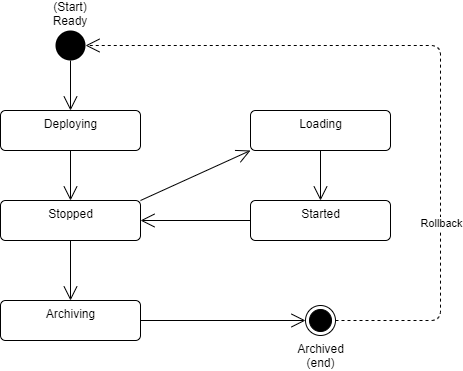

The diagram above was exported from draw.io. Its source (the exported page's mxGraphModel, read from the mxfile embedded in the PNG):
<mxGraphModel dx="907" dy="807" grid="1" gridSize="10" guides="1" tooltips="1" connect="1" arrows="1" fold="1" page="1" pageScale="1" pageWidth="827" pageHeight="1169" math="0" shadow="0">
  <root>
    <mxCell id="0" />
    <mxCell id="1" parent="0" />
    <mxCell id="hHZ3p9Y6pKK17e8_WlXJ-2" value="(Start)&#10;Ready" style="ellipse;fillColor=#000000;strokeColor=none;labelPosition=center;verticalLabelPosition=top;align=center;verticalAlign=bottom;" vertex="1" parent="1">
      <mxGeometry x="175" y="100" width="30" height="30" as="geometry" />
    </mxCell>
    <mxCell id="hHZ3p9Y6pKK17e8_WlXJ-3" value="Archived&lt;br&gt;(end)" style="ellipse;html=1;shape=endState;fillColor=#000000;strokeColor=#000000;labelPosition=center;verticalLabelPosition=bottom;align=center;verticalAlign=top;" vertex="1" parent="1">
      <mxGeometry x="425" y="375" width="30" height="30" as="geometry" />
    </mxCell>
    <mxCell id="hHZ3p9Y6pKK17e8_WlXJ-4" value="Started" style="html=1;align=center;verticalAlign=top;rounded=1;absoluteArcSize=1;arcSize=10;dashed=0;" vertex="1" parent="1">
      <mxGeometry x="370" y="270" width="140" height="40" as="geometry" />
    </mxCell>
    <mxCell id="hHZ3p9Y6pKK17e8_WlXJ-5" value="Stopped&lt;br&gt;" style="html=1;align=center;verticalAlign=top;rounded=1;absoluteArcSize=1;arcSize=10;dashed=0;" vertex="1" parent="1">
      <mxGeometry x="120" y="270" width="140" height="40" as="geometry" />
    </mxCell>
    <mxCell id="hHZ3p9Y6pKK17e8_WlXJ-6" value="Deploying" style="html=1;align=center;verticalAlign=top;rounded=1;absoluteArcSize=1;arcSize=10;dashed=0;" vertex="1" parent="1">
      <mxGeometry x="120" y="180" width="140" height="40" as="geometry" />
    </mxCell>
    <mxCell id="hHZ3p9Y6pKK17e8_WlXJ-7" value="Loading" style="html=1;align=center;verticalAlign=top;rounded=1;absoluteArcSize=1;arcSize=10;dashed=0;" vertex="1" parent="1">
      <mxGeometry x="370" y="180" width="140" height="40" as="geometry" />
    </mxCell>
    <mxCell id="hHZ3p9Y6pKK17e8_WlXJ-8" value="Archiving" style="html=1;align=center;verticalAlign=top;rounded=1;absoluteArcSize=1;arcSize=10;dashed=0;" vertex="1" parent="1">
      <mxGeometry x="120" y="370" width="140" height="40" as="geometry" />
    </mxCell>
    <mxCell id="hHZ3p9Y6pKK17e8_WlXJ-15" value="" style="endArrow=open;endFill=1;endSize=12;html=1;exitX=0.5;exitY=1;exitDx=0;exitDy=0;entryX=0.5;entryY=0;entryDx=0;entryDy=0;" edge="1" parent="1" source="hHZ3p9Y6pKK17e8_WlXJ-2" target="hHZ3p9Y6pKK17e8_WlXJ-6">
      <mxGeometry width="160" relative="1" as="geometry">
        <mxPoint x="270" y="240" as="sourcePoint" />
        <mxPoint x="430" y="240" as="targetPoint" />
        <Array as="points" />
      </mxGeometry>
    </mxCell>
    <mxCell id="hHZ3p9Y6pKK17e8_WlXJ-16" value="" style="endArrow=open;endFill=1;endSize=12;html=1;exitX=0;exitY=0.5;exitDx=0;exitDy=0;entryX=1;entryY=0.5;entryDx=0;entryDy=0;" edge="1" parent="1" source="hHZ3p9Y6pKK17e8_WlXJ-4" target="hHZ3p9Y6pKK17e8_WlXJ-5">
      <mxGeometry width="160" relative="1" as="geometry">
        <mxPoint x="414" y="490" as="sourcePoint" />
        <mxPoint x="574" y="490" as="targetPoint" />
      </mxGeometry>
    </mxCell>
    <mxCell id="hHZ3p9Y6pKK17e8_WlXJ-17" value="" style="endArrow=open;endFill=1;endSize=12;html=1;exitX=0.5;exitY=1;exitDx=0;exitDy=0;" edge="1" parent="1" source="hHZ3p9Y6pKK17e8_WlXJ-7" target="hHZ3p9Y6pKK17e8_WlXJ-4">
      <mxGeometry width="160" relative="1" as="geometry">
        <mxPoint x="414" y="490" as="sourcePoint" />
        <mxPoint x="440" y="270" as="targetPoint" />
        <Array as="points" />
      </mxGeometry>
    </mxCell>
    <mxCell id="hHZ3p9Y6pKK17e8_WlXJ-19" value="" style="endArrow=open;endFill=1;endSize=12;html=1;exitX=0.5;exitY=1;exitDx=0;exitDy=0;" edge="1" parent="1" source="hHZ3p9Y6pKK17e8_WlXJ-6" target="hHZ3p9Y6pKK17e8_WlXJ-5">
      <mxGeometry width="160" relative="1" as="geometry">
        <mxPoint x="190" y="240" as="sourcePoint" />
        <mxPoint x="350" y="240" as="targetPoint" />
      </mxGeometry>
    </mxCell>
    <mxCell id="hHZ3p9Y6pKK17e8_WlXJ-20" value="" style="endArrow=open;endFill=1;endSize=12;html=1;exitX=1;exitY=0;exitDx=0;exitDy=0;entryX=0;entryY=1;entryDx=0;entryDy=0;" edge="1" parent="1" source="hHZ3p9Y6pKK17e8_WlXJ-5" target="hHZ3p9Y6pKK17e8_WlXJ-7">
      <mxGeometry width="160" relative="1" as="geometry">
        <mxPoint x="424" y="500" as="sourcePoint" />
        <mxPoint x="584" y="500" as="targetPoint" />
      </mxGeometry>
    </mxCell>
    <mxCell id="hHZ3p9Y6pKK17e8_WlXJ-21" value="" style="endArrow=open;endFill=1;endSize=12;html=1;exitX=0.5;exitY=1;exitDx=0;exitDy=0;entryX=0.5;entryY=0;entryDx=0;entryDy=0;" edge="1" parent="1" source="hHZ3p9Y6pKK17e8_WlXJ-5" target="hHZ3p9Y6pKK17e8_WlXJ-8">
      <mxGeometry width="160" relative="1" as="geometry">
        <mxPoint x="434" y="510" as="sourcePoint" />
        <mxPoint x="594" y="510" as="targetPoint" />
      </mxGeometry>
    </mxCell>
    <mxCell id="hHZ3p9Y6pKK17e8_WlXJ-22" value="" style="endArrow=open;endFill=1;endSize=12;html=1;exitX=1;exitY=0.5;exitDx=0;exitDy=0;entryX=0;entryY=0.5;entryDx=0;entryDy=0;" edge="1" parent="1" source="hHZ3p9Y6pKK17e8_WlXJ-8" target="hHZ3p9Y6pKK17e8_WlXJ-3">
      <mxGeometry width="160" relative="1" as="geometry">
        <mxPoint x="444" y="520" as="sourcePoint" />
        <mxPoint x="604" y="520" as="targetPoint" />
        <Array as="points" />
      </mxGeometry>
    </mxCell>
    <mxCell id="hHZ3p9Y6pKK17e8_WlXJ-25" value="" style="endArrow=open;endFill=1;endSize=12;html=1;exitX=1;exitY=0.5;exitDx=0;exitDy=0;entryX=1;entryY=0.5;entryDx=0;entryDy=0;dashed=1;" edge="1" parent="1" source="hHZ3p9Y6pKK17e8_WlXJ-3" target="hHZ3p9Y6pKK17e8_WlXJ-2">
      <mxGeometry width="160" relative="1" as="geometry">
        <mxPoint x="270" y="400" as="sourcePoint" />
        <mxPoint x="435" y="400" as="targetPoint" />
        <Array as="points">
          <mxPoint x="560" y="390" />
          <mxPoint x="560" y="115" />
        </Array>
      </mxGeometry>
    </mxCell>
    <mxCell id="hHZ3p9Y6pKK17e8_WlXJ-26" value="Rollback" style="edgeLabel;html=1;align=center;verticalAlign=middle;resizable=0;points=[];" vertex="1" connectable="0" parent="hHZ3p9Y6pKK17e8_WlXJ-25">
      <mxGeometry x="-0.4481" y="-1" relative="1" as="geometry">
        <mxPoint as="offset" />
      </mxGeometry>
    </mxCell>
  </root>
</mxGraphModel>